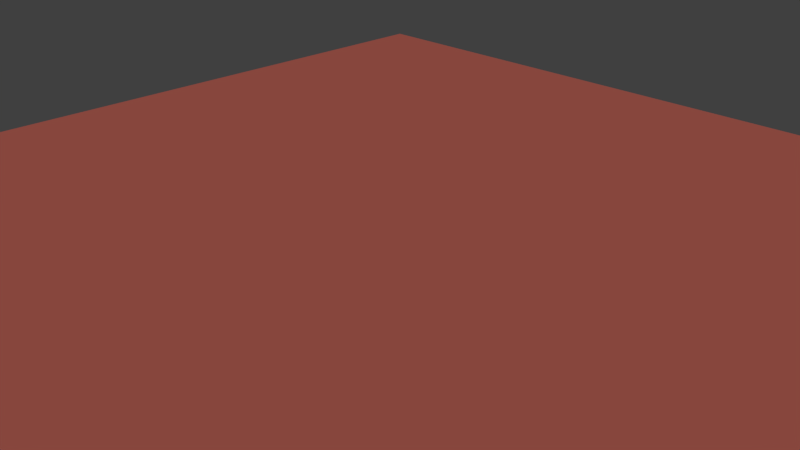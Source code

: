 # Source: ground.blend  (saved by Blender 2.77.0; exported with 4.5.12 LTS)
import bpy
from mathutils import Matrix  # noqa: F401  (used for matrix-valued properties, if any)

bpy.ops.wm.read_factory_settings(use_empty=True)
scene = bpy.context.scene
scene.name = 'Scene'

# ---- collections
col_collection_1 = bpy.data.collections.new('Collection 1'); scene.collection.children.link(col_collection_1)

# ---- materials (node trees are filled in below, after node groups)
mat_material = bpy.data.materials.new('Material')
mat_material.alpha_threshold = 0.0
mat_material.use_transparent_shadow = False
mat_material.diffuse_color = (0.8, 0.204, 0.1558, 1.0)
mat_material.roughness = 0.5

# ---- material node trees

# ---- world
world_world = bpy.data.worlds.new('World'); scene.world = world_world
world_world.color = (0.05088, 0.05088, 0.05088)
world_world.use_sun_shadow = False
world_world.sun_shadow_jitter_overblur = 0.0
world_world.cycles.sampling_method = 'MANUAL'

# ---- cameras
cam_camera = bpy.data.cameras.new('Camera')
cam_camera.clip_end = 100.0
cam_camera.lens = 35.0
cam_camera.sensor_width = 32.0
cam_camera.sensor_height = 18.0
cam_camera.ortho_scale = 7.314
cam_camera.dof.focus_distance = 0.0
cam_camera.dof.aperture_fstop = 128.0

# ---- lights
light_lamp = bpy.data.lights.new('Lamp', 'SUN')
light_lamp.transmission_factor = 0.0
light_lamp.cutoff_distance = 30.0
light_lamp.angle = 0.1993
light_lamp.energy = 1.0
light_lamp.shadow_buffer_clip_start = 1.001
light_lamp.shadow_soft_size = 0.1
light_lamp.shadow_cascade_max_distance = 1000.0

# ---- meshes
me_plane = bpy.data.meshes.new('Plane')
me_plane.from_pydata([(-8.011, -8.003, 0.0), (7.987, -8.003, 0.0), (-8.011, 8.011, 0.0), (7.987, 8.011, 0.0)], [], [(0, 1, 3, 2)])
me_plane.materials.append(mat_material)
me_plane.use_remesh_preserve_volume = False
me_plane.use_remesh_preserve_attributes = False
me_plane.use_mirror_vertex_groups = False
me_plane.update()

# ---- objects
ob_plane = bpy.data.objects.new('Plane', me_plane)
ob_lamp = bpy.data.objects.new('Lamp', light_lamp)
ob_camera = bpy.data.objects.new('Camera', cam_camera)

# ---- transforms, parenting, visibility, modifiers, constraints
ob_plane.location = (0.0, 0.0, 0.0)
ob_plane.lineart.crease_threshold = 0.0
ob_lamp.location = (4.076, 1.005, 5.904)
ob_lamp.rotation_euler = (0.6503, 0.05522, 1.866)
ob_lamp.lock_rotations_4d = False
ob_lamp.empty_display_type = 'ARROWS'
ob_lamp.color = (0.0, 0.0, 0.0, 0.0)
ob_lamp.lineart.crease_threshold = 0.0
ob_camera.location = (7.481, -6.508, 5.344)
ob_camera.rotation_euler = (1.109, 0.01082, 0.8149)
ob_camera.lock_rotations_4d = False
ob_camera.empty_display_type = 'ARROWS'
ob_camera.color = (0.0, 0.0, 0.0, 0.0)
ob_camera.display_type = 'WIRE'
ob_camera.lineart.crease_threshold = 0.0

# ---- collection membership
col_collection_1.objects.link(ob_plane)
col_collection_1.objects.link(ob_lamp)
col_collection_1.objects.link(ob_camera)

# ---- scene / render settings (as saved in the file)
scene.camera = ob_camera
scene.frame_start = 1; scene.frame_end = 250; scene.frame_set(1)
scene.render.engine = 'BLENDER_EEVEE_NEXT'
scene.render.resolution_percentage = 50
scene.render.dither_intensity = 0.0
scene.cycles.use_denoising = False
scene.cycles.samples = 128
scene.cycles.sampling_pattern = 'TABULATED_SOBOL'
scene.cycles.light_sampling_threshold = 0.0
scene.cycles.use_adaptive_sampling = False
scene.cycles.use_light_tree = False
scene.cycles.blur_glossy = 0.0
scene.cycles.sample_clamp_indirect = 0.0
scene.view_settings.view_transform = 'Standard'
bpy.context.view_layer.update()
